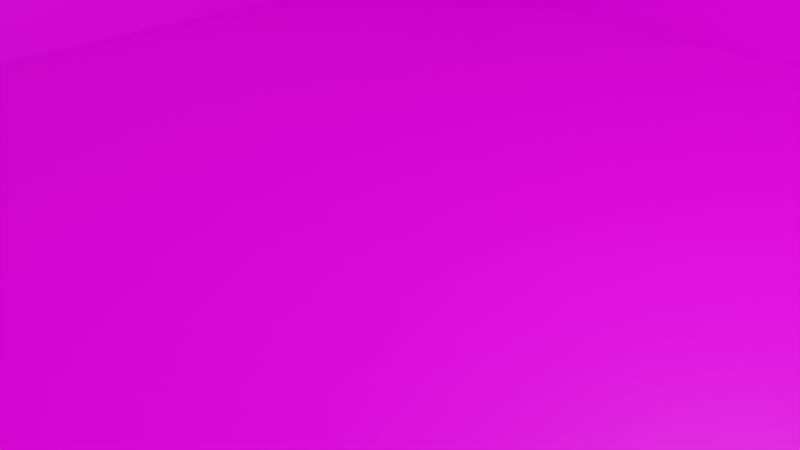 # Source: BuildingsTest.blend  (saved by Blender 3.3.6; exported with 4.5.12 LTS)
import bpy
from mathutils import Matrix  # noqa: F401  (used for matrix-valued properties, if any)

bpy.ops.wm.read_factory_settings(use_empty=True)
scene = bpy.context.scene
scene.name = 'Scene'

# ---- collections
col_collection = bpy.data.collections.new('Collection'); scene.collection.children.link(col_collection)
col_buildings = bpy.data.collections.new('Buildings'); scene.collection.children.link(col_buildings)

# ---- images (referenced by path relative to the original .blend; pixels are not part of the script)
import os
ASSET_DIR = os.environ.get("B2B_ASSET_DIR", "")  # directory of the original .blend (textures are referenced by path, not embedded)
HERE = os.path.dirname(os.path.abspath(__file__))  # packed textures are extracted next to this script under _unpacked/

def load_image(name, relpath, width, height, colorspace="sRGB"):
    """Load a texture the original file referenced (path relative to the .blend, or extracted next to this script)."""
    p = next((c for c in (os.path.join(HERE, relpath), os.path.join(ASSET_DIR, relpath)) if relpath and os.path.exists(c)), "")
    if p:
        img = bpy.data.images.load(p, check_existing=True)
        img.name = name
    else:  # same state as the original file: an image datablock whose file is absent (Cycles renders it pink)
        img = bpy.data.images.new(name, width, height)
        img.source = "FILE"
        img.filepath = "//" + (relpath or name)
    img.colorspace_settings.name = colorspace
    return img
img_js_maintexture_8k_height_seamless_png = load_image('JS_MainTexture_8k_Height_Seamless.png', 'JS_MainTexture_8k_Height_Seamless.png', 1024, 1024, 'sRGB')

# ---- materials (node trees are filled in below, after node groups)
mat_material = bpy.data.materials.new('Material')
mat_material.alpha_threshold = 0.0
mat_material.use_transparent_shadow = False
mat_material.roughness = 0.5
mat_material.line_color = (0.0, 0.0, 0.0, 1.0)

# ---- material node trees
mat_material.use_nodes = True; mat_material.node_tree.nodes.clear()
_N = mat_material.node_tree.nodes; _L = mat_material.node_tree.links
n0 = _N.new('ShaderNodeOutputMaterial'); n0.name = 'Material Output'; n0.location = (300, 300)
n1 = _N.new('ShaderNodeBsdfPrincipled'); n1.name = 'Principled BSDF'; n1.location = (10, 300)
n1.distribution = 'GGX'
n1.subsurface_method = 'RANDOM_WALK_SKIN'
n1.inputs[3].default_value = 1.45
n1.inputs[27].default_value = (0.0, 0.0, 0.0, 1.0)
n1.inputs[28].default_value = 1.0
n2 = _N.new('ShaderNodeTexImage'); n2.name = 'Image Texture'; n2.location = (-270, 260)
n2.image = img_js_maintexture_8k_height_seamless_png
n3 = _N.new('ShaderNodeMapping'); n3.name = 'Mapping'; n3.location = (-450, 260)
n4 = _N.new('ShaderNodeTexCoord'); n4.name = 'Texture Coordinate'; n4.location = (-630, 260)
_L.new(n1.outputs[0], n0.inputs[0])
_L.new(n2.outputs[0], n1.inputs[0])
_L.new(n3.outputs[0], n2.inputs[0])
_L.new(n4.outputs[2], n3.inputs[0])
n0.is_active_output = True

# ---- world
world_world = bpy.data.worlds.new('World'); scene.world = world_world
world_world.use_nodes = True; world_world.node_tree.nodes.clear()
_N = world_world.node_tree.nodes; _L = world_world.node_tree.links
n0 = _N.new('ShaderNodeOutputWorld'); n0.name = 'World Output'; n0.location = (300, 300)
n1 = _N.new('ShaderNodeBackground'); n1.name = 'Background'; n1.location = (10, 300)
n1.inputs[0].default_value = (0.05088, 0.05088, 0.05088, 1.0)
_L.new(n1.outputs[0], n0.inputs[0])
n0.is_active_output = True
world_world.color = (0.05088, 0.05088, 0.05088)
world_world.use_sun_shadow = False
world_world.sun_shadow_jitter_overblur = 0.0

# ---- cameras
cam_camera = bpy.data.cameras.new('Camera')
cam_camera.clip_end = 100.0
cam_camera.ortho_scale = 7.314

# ---- lights
light_light = bpy.data.lights.new('Light', 'POINT')
light_light.transmission_factor = 0.0
light_light.energy = 1000.0
light_light.shadow_soft_size = 0.1
light_light.shadow_maximum_resolution = 0.006
light_light.use_absolute_resolution = True

# ---- meshes
me_cube = bpy.data.meshes.new('Cube')
me_cube.from_pydata([(7.5, 7.5, 15.0), (7.5, 7.5, 0.0), (7.5, -7.5, 15.0), (7.5, -7.5, 0.0), (-7.5, 7.5, 15.0), (-7.5, 7.5, 0.0), (-7.5, -7.5, 15.0), (-7.5, -7.5, 0.0)], [], [(0, 4, 6, 2), (3, 2, 6, 7), (7, 6, 4, 5), (5, 1, 3, 7), (1, 0, 2, 3), (5, 4, 0, 1)])
_uv = me_cube.uv_layers.new(name='UVMap')
_uv.uv.foreach_set('vector', [0.5209, 0.2876, 0.5953, 0.2876, 0.5953, 0.362, 0.5209, 0.362, 0.4998, 0.001461, 0.9998, 0.001461, 0.9998, 0.5015, 0.4998, 0.5015, 0.4998, 0.001461, 0.9998, 0.001461, 0.9998, 0.5015, 0.4998, 0.5015, 0.5209, 0.2876, 0.5953, 0.2876, 0.5953, 0.362, 0.5209, 0.362, 0.4998, 0.001461, 0.9998, 0.001461, 0.9998, 0.5015, 0.4998, 0.5015, 0.4998, 0.001461, 0.9998, 0.001461, 0.9998, 0.5015, 0.4998, 0.5015])
me_cube.materials.append(mat_material)
me_cube.use_mirror_vertex_groups = False
me_cube.update()
me_cube_001 = bpy.data.meshes.new('Cube.001')
me_cube_001.from_pydata([(7.5, 7.5, 45.0), (7.5, 7.5, 0.0), (7.5, -7.5, 45.0), (7.5, -7.5, 0.0), (-7.5, 7.5, 45.0), (-7.5, 7.5, 0.0), (-7.5, -7.5, 45.0), (-7.5, -7.5, 0.0)], [], [(0, 4, 6, 2), (3, 2, 6, 7), (7, 6, 4, 5), (5, 1, 3, 7), (1, 0, 2, 3), (5, 4, 0, 1)])
_uv = me_cube_001.uv_layers.new(name='UVMap')
_uv.uv.foreach_set('vector', [0.5209, 0.2876, 0.5953, 0.2876, 0.5953, 0.362, 0.5209, 0.362, -0.2421, 0.001461, 1.258, 0.001461, 1.258, 0.5015, -0.2421, 0.5015, -0.2421, 0.001461, 1.258, 0.001461, 1.258, 0.5015, -0.2421, 0.5015, 0.5209, 0.2876, 0.5953, 0.2876, 0.5953, 0.362, 0.5209, 0.362, -0.2421, 0.001461, 1.258, 0.001461, 1.258, 0.5015, -0.2421, 0.5015, -0.2421, 0.001461, 1.258, 0.001461, 1.258, 0.5015, -0.2421, 0.5015])
me_cube_001.materials.append(mat_material)
me_cube_001.use_mirror_vertex_groups = False
me_cube_001.update()
me_cube_002 = bpy.data.meshes.new('Cube.002')
me_cube_002.from_pydata([(15.0, 15.0, 45.0), (15.0, 15.0, 0.0), (15.0, -15.0, 45.0), (15.0, -15.0, 0.0), (-15.0, 15.0, 45.0), (-15.0, 15.0, 0.0), (-15.0, -15.0, 45.0), (-15.0, -15.0, 0.0)], [], [(0, 4, 6, 2), (3, 2, 6, 7), (7, 6, 4, 5), (5, 1, 3, 7), (1, 0, 2, 3), (5, 4, 0, 1)])
_uv = me_cube_002.uv_layers.new(name='UVMap')
_uv.uv.foreach_set('vector', [0.5209, 0.2876, 0.5953, 0.2876, 0.5953, 0.362, 0.5209, 0.362, -0.4921, -0.2485, 1.508, -0.2485, 1.508, 0.7515, -0.4921, 0.7515, -0.4921, -0.2485, 1.508, -0.2485, 1.508, 0.7515, -0.4921, 0.7515, 0.5209, 0.2876, 0.5953, 0.2876, 0.5953, 0.362, 0.5209, 0.362, -0.4921, -0.2485, 1.508, -0.2485, 1.508, 0.7515, -0.4921, 0.7515, -0.4921, -0.2485, 1.508, -0.2485, 1.508, 0.7515, -0.4921, 0.7515])
me_cube_002.materials.append(mat_material)
me_cube_002.use_mirror_vertex_groups = False
me_cube_002.update()

# ---- objects
ob_light = bpy.data.objects.new('Light', light_light)
ob_camera = bpy.data.objects.new('Camera', cam_camera)
ob_building_small = bpy.data.objects.new('building_small', me_cube)
ob_building_small_001 = bpy.data.objects.new('building_small.001', me_cube_001)
ob_building_small_002 = bpy.data.objects.new('building_small.002', me_cube_002)

# ---- transforms, parenting, visibility, modifiers, constraints
ob_light.location = (4.076, 1.005, 5.904)
ob_light.rotation_euler = (0.6503, 0.05522, 1.866)
ob_light.lock_rotations_4d = False
ob_light.empty_display_type = 'ARROWS'
ob_light.color = (0.0, 0.0, 0.0, 0.0)
ob_light.lineart.crease_threshold = 0.0
ob_camera.location = (7.359, -6.926, 4.958)
ob_camera.rotation_euler = (1.109, 0.0, 0.8149)
ob_camera.lock_rotations_4d = False
ob_camera.empty_display_type = 'ARROWS'
ob_camera.color = (0.0, 0.0, 0.0, 0.0)
ob_camera.display_type = 'WIRE'
ob_camera.lineart.crease_threshold = 0.0
ob_building_small.location = (0.0, 0.0, 0.0)
ob_building_small.lock_rotations_4d = False
ob_building_small.empty_display_type = 'ARROWS'
ob_building_small.lineart.crease_threshold = 0.0
ob_building_small_001.location = (22.67, 0.0, 0.0)
ob_building_small_001.lock_rotations_4d = False
ob_building_small_001.empty_display_type = 'ARROWS'
ob_building_small_001.lineart.crease_threshold = 0.0
ob_building_small_002.location = (49.04, 0.0, 0.0)
ob_building_small_002.lock_rotations_4d = False
ob_building_small_002.empty_display_type = 'ARROWS'
ob_building_small_002.lineart.crease_threshold = 0.0

# ---- collection membership
col_collection.objects.link(ob_light)
col_collection.objects.link(ob_camera)
col_buildings.objects.link(ob_building_small)
col_buildings.objects.link(ob_building_small_001)
col_buildings.objects.link(ob_building_small_002)

# ---- scene / render settings (as saved in the file)
scene.camera = ob_camera
scene.frame_start = 1; scene.frame_end = 250; scene.frame_set(1)
scene.render.engine = 'BLENDER_EEVEE_NEXT'
scene.cycles.sampling_pattern = 'TABULATED_SOBOL'
scene.cycles.use_light_tree = False
scene.view_settings.view_transform = 'Filmic'
bpy.context.view_layer.update()

